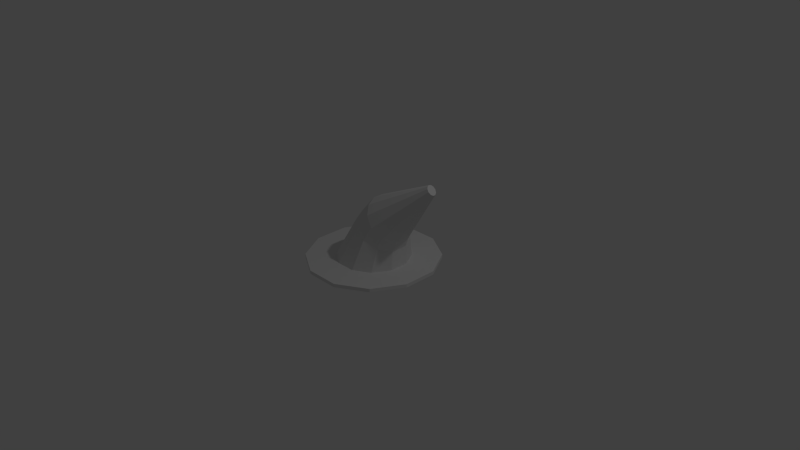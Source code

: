 # Source: witch-hat.blend  (saved by Blender 2.76.0; exported with 4.5.12 LTS)
import bpy
from mathutils import Matrix  # noqa: F401  (used for matrix-valued properties, if any)

bpy.ops.wm.read_factory_settings(use_empty=True)
scene = bpy.context.scene
scene.name = 'Scene'

# ---- collections
col_collection_1 = bpy.data.collections.new('Collection 1'); scene.collection.children.link(col_collection_1)

# ---- world
world_world = bpy.data.worlds.new('World'); scene.world = world_world
world_world.color = (0.05088, 0.05088, 0.05088)
world_world.use_sun_shadow = False
world_world.sun_shadow_jitter_overblur = 0.0
world_world.cycles.sampling_method = 'MANUAL'
world_world.cycles.sample_map_resolution = 256

# ---- cameras
cam_camera = bpy.data.cameras.new('Camera')
cam_camera.clip_end = 100.0
cam_camera.lens = 35.0
cam_camera.sensor_width = 32.0
cam_camera.sensor_height = 18.0
cam_camera.ortho_scale = 7.314
cam_camera.dof.focus_distance = 0.0
cam_camera.dof.aperture_fstop = 128.0

# ---- lights
light_lamp = bpy.data.lights.new('Lamp', 'POINT')
light_lamp.transmission_factor = 0.0
light_lamp.cutoff_distance = 30.0
light_lamp.energy = 100.0
light_lamp.shadow_buffer_clip_start = 1.001
light_lamp.shadow_soft_size = 0.1
light_lamp.shadow_maximum_resolution = 0.006
light_lamp.use_absolute_resolution = True
light_lamp.cycles.use_multiple_importance_sampling = False

# ---- meshes
me_witch_hat = bpy.data.meshes.new('Witch-Hat')
me_witch_hat.from_pydata([(-11.47, 0.1547, -12.46), (-11.47, -0.1547, -12.46), (-5.575, 1.065, -3.95), (-5.575, -1.065, -3.95), (-11.32, -0.45, -12.63), (-4.751, -2.726, -4.923), (-11.05, -0.5933, -12.95), (-3.545, -3.359, -6.345), (-10.79, -0.5143, -13.26), (-2.418, -3.021, -7.675), (-10.63, -0.3161, -13.46), (-1.61, -2.036, -8.628), (-10.56, -0.1026, -13.53), (-1.199, -0.7127, -9.113), (-10.56, 0.1026, -13.53), (-1.199, 0.7127, -9.113), (-10.63, 0.3161, -13.46), (-1.61, 2.036, -8.628), (-10.79, 0.5143, -13.26), (-2.418, 3.021, -7.675), (-11.05, 0.5933, -12.95), (-3.545, 3.359, -6.345), (-11.32, 0.45, -12.63), (-4.751, 2.726, -4.923), (1.105, -0.8532, -6.45), (0.4567, -2.411, -6.062), (1.105, 0.8532, -6.45), (0.4567, 2.411, -6.062), (-0.7781, 3.501, -5.324), (-2.413, 3.776, -4.347), (-4.052, 2.966, -3.367), (-5.112, 1.134, -2.733), (-5.112, -1.134, -2.733), (-4.052, -2.966, -3.367), (-2.413, -3.776, -4.347), (-0.7781, -3.501, -5.324), (3.66, -3.66, 0.0), (1.34, -5.0, 0.0), (5.0, -1.34, 0.0), (5.0, 1.34, 0.0), (3.66, 3.66, 0.0), (1.34, 5.0, 0.0), (-1.34, 5.0, 0.0), (-3.66, 3.66, 0.0), (-5.0, 1.34, 0.0), (-5.0, -1.34, 0.0), (-3.66, -3.66, 0.0), (-1.34, -5.0, 0.0), (2.412, 9.0, 0.5), (2.412, 9.0, 0.0), (-2.412, 9.0, 0.5), (-2.412, 9.0, 0.0), (6.588, 6.588, 0.5), (6.588, 6.588, 0.0), (9.0, 2.412, 0.5), (9.0, 2.412, 0.0), (9.0, -2.412, 0.5), (9.0, -2.412, 0.0), (6.588, -6.588, 0.5), (6.588, -6.588, 0.0), (2.412, -9.0, 0.5), (2.412, -9.0, 0.0), (-2.412, -9.0, 0.5), (-2.412, -9.0, 0.0), (-6.588, -6.588, 0.5), (-6.588, -6.588, 0.0), (-9.0, -2.412, 0.5), (-9.0, -2.412, 0.0), (-9.0, 2.412, 0.5), (-9.0, 2.412, 0.0), (-6.588, 6.588, 0.5), (-6.588, 6.588, 0.0)], [], [(0, 1, 2), (2, 1, 3), (4, 5, 1), (1, 5, 3), (6, 7, 4), (4, 7, 5), (8, 9, 6), (6, 9, 7), (10, 11, 8), (8, 11, 9), (12, 13, 10), (10, 13, 11), (12, 14, 13), (13, 14, 15), (14, 16, 15), (15, 16, 17), (16, 18, 17), (17, 18, 19), (18, 20, 19), (19, 20, 21), (20, 22, 21), (21, 22, 23), (22, 0, 23), (23, 0, 2), (0, 8, 1), (0, 22, 8), (8, 22, 20), (18, 8, 20), (18, 10, 8), (18, 12, 10), (18, 16, 12), (12, 16, 14), (8, 6, 1), (1, 6, 4), (13, 24, 11), (11, 24, 25), (13, 15, 24), (24, 15, 26), (15, 17, 26), (26, 17, 27), (17, 19, 27), (27, 19, 28), (19, 21, 28), (28, 21, 29), (21, 23, 29), (29, 23, 30), (23, 2, 30), (30, 2, 31), (2, 3, 31), (31, 3, 32), (5, 33, 3), (3, 33, 32), (7, 34, 5), (5, 34, 33), (9, 35, 7), (7, 35, 34), (11, 25, 9), (9, 25, 35), (25, 36, 35), (35, 36, 37), (24, 38, 25), (25, 38, 36), (24, 26, 38), (38, 26, 39), (26, 27, 39), (39, 27, 40), (27, 28, 40), (40, 28, 41), (28, 29, 41), (41, 29, 42), (29, 30, 42), (42, 30, 43), (30, 31, 43), (43, 31, 44), (31, 32, 44), (44, 32, 45), (33, 46, 32), (32, 46, 45), (34, 47, 33), (33, 47, 46), (35, 37, 34), (34, 37, 47), (48, 49, 50), (50, 49, 51), (52, 53, 48), (48, 53, 49), (54, 55, 52), (52, 55, 53), (56, 57, 54), (54, 57, 55), (58, 59, 56), (56, 59, 57), (60, 61, 58), (58, 61, 59), (62, 63, 60), (60, 63, 61), (64, 65, 62), (62, 65, 63), (66, 67, 64), (64, 67, 65), (68, 69, 66), (66, 69, 67), (70, 71, 68), (68, 71, 69), (50, 51, 70), (70, 51, 71), (43, 71, 42), (43, 69, 71), (43, 44, 69), (69, 44, 67), (67, 44, 45), (46, 67, 45), (46, 65, 67), (46, 47, 65), (65, 47, 63), (63, 47, 37), (61, 37, 59), (61, 63, 37), (37, 36, 59), (59, 36, 57), (57, 36, 38), (39, 57, 38), (39, 55, 57), (39, 40, 55), (55, 40, 53), (53, 40, 41), (49, 41, 42), (51, 42, 71), (51, 49, 42), (53, 41, 49), (48, 50, 52), (52, 50, 70), (54, 70, 68), (56, 68, 66), (58, 66, 64), (60, 64, 62), (60, 58, 64), (52, 70, 54), (54, 68, 56), (56, 66, 58)])
me_witch_hat.use_remesh_preserve_volume = False
me_witch_hat.use_remesh_preserve_attributes = False
me_witch_hat.use_mirror_vertex_groups = False
me_witch_hat.update()

# ---- objects
ob_witch_hat = bpy.data.objects.new('Witch-Hat', me_witch_hat)
ob_lamp = bpy.data.objects.new('Lamp', light_lamp)
ob_camera = bpy.data.objects.new('Camera', cam_camera)

# ---- transforms, parenting, visibility, modifiers, constraints
ob_witch_hat.location = (0.0, 0.0, 0.0)
ob_witch_hat.rotation_euler = (-2.687e-07, -3.142, -1.175e-14)
ob_witch_hat.scale = (0.0946, 0.0946, 0.0946)
ob_witch_hat.lineart.crease_threshold = 0.0
ob_lamp.location = (4.076, 1.005, 5.904)
ob_lamp.rotation_euler = (0.6503, 0.05522, 1.866)
ob_lamp.lock_rotations_4d = False
ob_lamp.empty_display_type = 'ARROWS'
ob_lamp.color = (0.0, 0.0, 0.0, 0.0)
ob_lamp.lineart.crease_threshold = 0.0
ob_camera.location = (7.481, -6.508, 5.344)
ob_camera.rotation_euler = (1.109, 0.01082, 0.8149)
ob_camera.lock_rotations_4d = False
ob_camera.empty_display_type = 'ARROWS'
ob_camera.color = (0.0, 0.0, 0.0, 0.0)
ob_camera.display_type = 'WIRE'
ob_camera.lineart.crease_threshold = 0.0

# ---- collection membership
col_collection_1.objects.link(ob_witch_hat)
col_collection_1.objects.link(ob_lamp)
col_collection_1.objects.link(ob_camera)

# ---- scene / render settings (as saved in the file)
scene.camera = ob_camera
scene.frame_start = 1; scene.frame_end = 250; scene.frame_set(1)
scene.render.engine = 'BLENDER_EEVEE_NEXT'
scene.render.resolution_percentage = 50
scene.render.dither_intensity = 0.0
scene.cycles.use_denoising = False
scene.cycles.samples = 10
scene.cycles.sampling_pattern = 'TABULATED_SOBOL'
scene.cycles.light_sampling_threshold = 0.0
scene.cycles.use_adaptive_sampling = False
scene.cycles.use_light_tree = False
scene.cycles.blur_glossy = 0.0
scene.cycles.pixel_filter_type = 'GAUSSIAN'
scene.cycles.sample_clamp_indirect = 0.0
scene.view_settings.view_transform = 'Standard'
bpy.context.view_layer.update()
